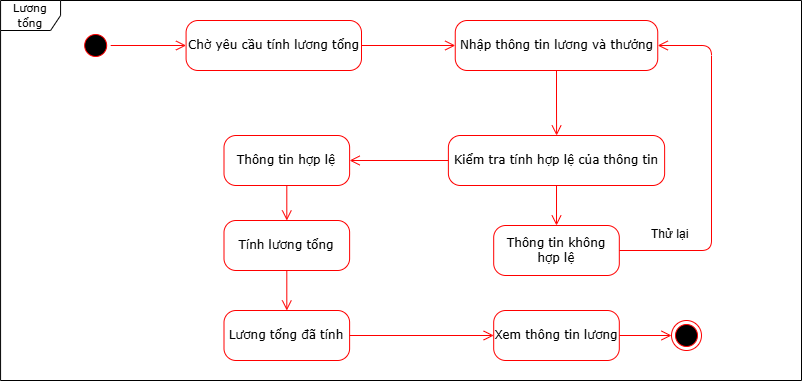

The diagram above was exported from draw.io. Its source (the exported page's mxGraphModel, read from the mxfile embedded in the PNG):
<mxGraphModel dx="800" dy="-4749" grid="1" gridSize="10" guides="1" tooltips="1" connect="1" arrows="1" fold="1" page="1" pageScale="1" pageWidth="850" pageHeight="1100" math="0" shadow="0">
  <root>
    <mxCell id="0" />
    <mxCell id="1" parent="0" />
    <mxCell id="8dGHt6rtajngYl22ZWgp-231" value="" style="ellipse;html=1;shape=startState;fillColor=#000000;strokeColor=#ff0000;rounded=1;shadow=0;comic=0;labelBackgroundColor=none;fontFamily=Verdana;fontSize=12;fontColor=#000000;align=center;direction=south;" vertex="1" parent="1">
      <mxGeometry x="1379.17" y="5830" width="30" height="30" as="geometry" />
    </mxCell>
    <mxCell id="8dGHt6rtajngYl22ZWgp-232" value="" style="ellipse;html=1;shape=endState;fillColor=#000000;strokeColor=#ff0000;rounded=1;shadow=0;comic=0;labelBackgroundColor=none;fontFamily=Verdana;fontSize=12;fontColor=#000000;align=center;" vertex="1" parent="1">
      <mxGeometry x="1970" y="6120" width="30" height="30" as="geometry" />
    </mxCell>
    <mxCell id="8dGHt6rtajngYl22ZWgp-233" value="Chờ yêu cầu tính lương tổng" style="rounded=1;whiteSpace=wrap;html=1;arcSize=24;fillColor=#FFFFFF;strokeColor=#ff0000;shadow=0;comic=0;labelBackgroundColor=none;fontFamily=Verdana;fontSize=12;fontColor=#000000;align=center;" vertex="1" parent="1">
      <mxGeometry x="1484.58" y="5820" width="175.42" height="50" as="geometry" />
    </mxCell>
    <mxCell id="8dGHt6rtajngYl22ZWgp-234" style="edgeStyle=orthogonalEdgeStyle;html=1;labelBackgroundColor=none;endArrow=open;endSize=8;strokeColor=#ff0000;fontFamily=Verdana;fontSize=12;align=left;exitX=0.5;exitY=0;exitDx=0;exitDy=0;entryX=0;entryY=0.5;entryDx=0;entryDy=0;" edge="1" parent="1" source="8dGHt6rtajngYl22ZWgp-231" target="8dGHt6rtajngYl22ZWgp-233">
      <mxGeometry relative="1" as="geometry">
        <mxPoint x="1839.17" y="5880" as="sourcePoint" />
        <mxPoint x="1839.17" y="5940" as="targetPoint" />
      </mxGeometry>
    </mxCell>
    <mxCell id="8dGHt6rtajngYl22ZWgp-235" value="Nhập thông tin lương và thưởng" style="rounded=1;whiteSpace=wrap;html=1;arcSize=24;fillColor=#FFFFFF;strokeColor=#ff0000;shadow=0;comic=0;labelBackgroundColor=none;fontFamily=Verdana;fontSize=12;fontColor=#000000;align=center;" vertex="1" parent="1">
      <mxGeometry x="1753.75" y="5820" width="202.5" height="50" as="geometry" />
    </mxCell>
    <mxCell id="8dGHt6rtajngYl22ZWgp-236" value="Kiểm tra tính hợp lệ của thông tin" style="rounded=1;whiteSpace=wrap;html=1;arcSize=24;fillColor=#FFFFFF;strokeColor=#ff0000;shadow=0;comic=0;labelBackgroundColor=none;fontFamily=Verdana;fontSize=12;fontColor=#000000;align=center;" vertex="1" parent="1">
      <mxGeometry x="1746.88" y="5935" width="216.25" height="50" as="geometry" />
    </mxCell>
    <mxCell id="8dGHt6rtajngYl22ZWgp-237" value="Thông tin hợp lệ" style="rounded=1;whiteSpace=wrap;html=1;arcSize=24;fillColor=#FFFFFF;strokeColor=#ff0000;shadow=0;comic=0;labelBackgroundColor=none;fontFamily=Verdana;fontSize=12;fontColor=#000000;align=center;" vertex="1" parent="1">
      <mxGeometry x="1522.5" y="5935" width="125.62" height="50" as="geometry" />
    </mxCell>
    <mxCell id="8dGHt6rtajngYl22ZWgp-238" value="Thông tin không hợp lệ" style="rounded=1;whiteSpace=wrap;html=1;arcSize=24;fillColor=#FFFFFF;strokeColor=#ff0000;shadow=0;comic=0;labelBackgroundColor=none;fontFamily=Verdana;fontSize=12;fontColor=#000000;align=center;" vertex="1" parent="1">
      <mxGeometry x="1792.19" y="6025" width="125.62" height="50" as="geometry" />
    </mxCell>
    <mxCell id="8dGHt6rtajngYl22ZWgp-239" value="Tính lương tổng" style="rounded=1;whiteSpace=wrap;html=1;arcSize=24;fillColor=#FFFFFF;strokeColor=#ff0000;shadow=0;comic=0;labelBackgroundColor=none;fontFamily=Verdana;fontSize=12;fontColor=#000000;align=center;" vertex="1" parent="1">
      <mxGeometry x="1522.5" y="6020" width="125.62" height="50" as="geometry" />
    </mxCell>
    <mxCell id="8dGHt6rtajngYl22ZWgp-240" value="Lương tổng đã tính" style="rounded=1;whiteSpace=wrap;html=1;arcSize=24;fillColor=#FFFFFF;strokeColor=#ff0000;shadow=0;comic=0;labelBackgroundColor=none;fontFamily=Verdana;fontSize=12;fontColor=#000000;align=center;" vertex="1" parent="1">
      <mxGeometry x="1522.5" y="6110" width="125.62" height="50" as="geometry" />
    </mxCell>
    <mxCell id="8dGHt6rtajngYl22ZWgp-241" value="Xem thông tin lương" style="rounded=1;whiteSpace=wrap;html=1;arcSize=24;fillColor=#FFFFFF;strokeColor=#ff0000;shadow=0;comic=0;labelBackgroundColor=none;fontFamily=Verdana;fontSize=12;fontColor=#000000;align=center;" vertex="1" parent="1">
      <mxGeometry x="1792.19" y="6110" width="125.62" height="50" as="geometry" />
    </mxCell>
    <mxCell id="8dGHt6rtajngYl22ZWgp-242" style="edgeStyle=orthogonalEdgeStyle;html=1;labelBackgroundColor=none;endArrow=open;endSize=8;strokeColor=#ff0000;fontFamily=Verdana;fontSize=12;align=left;exitX=1;exitY=0.5;exitDx=0;exitDy=0;entryX=0;entryY=0.5;entryDx=0;entryDy=0;" edge="1" parent="1" source="8dGHt6rtajngYl22ZWgp-233" target="8dGHt6rtajngYl22ZWgp-235">
      <mxGeometry relative="1" as="geometry">
        <mxPoint x="1419" y="5855" as="sourcePoint" />
        <mxPoint x="1495" y="5855" as="targetPoint" />
      </mxGeometry>
    </mxCell>
    <mxCell id="8dGHt6rtajngYl22ZWgp-243" style="edgeStyle=orthogonalEdgeStyle;html=1;labelBackgroundColor=none;endArrow=open;endSize=8;strokeColor=#ff0000;fontFamily=Verdana;fontSize=12;align=left;exitX=0.5;exitY=1;exitDx=0;exitDy=0;" edge="1" parent="1" source="8dGHt6rtajngYl22ZWgp-235" target="8dGHt6rtajngYl22ZWgp-236">
      <mxGeometry relative="1" as="geometry">
        <mxPoint x="1429" y="5865" as="sourcePoint" />
        <mxPoint x="1505" y="5865" as="targetPoint" />
      </mxGeometry>
    </mxCell>
    <mxCell id="8dGHt6rtajngYl22ZWgp-244" style="edgeStyle=orthogonalEdgeStyle;html=1;labelBackgroundColor=none;endArrow=open;endSize=8;strokeColor=#ff0000;fontFamily=Verdana;fontSize=12;align=left;exitX=0.5;exitY=1;exitDx=0;exitDy=0;" edge="1" parent="1" source="8dGHt6rtajngYl22ZWgp-236" target="8dGHt6rtajngYl22ZWgp-238">
      <mxGeometry relative="1" as="geometry">
        <mxPoint x="1439" y="5875" as="sourcePoint" />
        <mxPoint x="1515" y="5875" as="targetPoint" />
      </mxGeometry>
    </mxCell>
    <mxCell id="8dGHt6rtajngYl22ZWgp-245" style="edgeStyle=orthogonalEdgeStyle;html=1;labelBackgroundColor=none;endArrow=open;endSize=8;strokeColor=#ff0000;fontFamily=Verdana;fontSize=12;align=left;exitX=0;exitY=0.5;exitDx=0;exitDy=0;entryX=1;entryY=0.5;entryDx=0;entryDy=0;" edge="1" parent="1" source="8dGHt6rtajngYl22ZWgp-236" target="8dGHt6rtajngYl22ZWgp-237">
      <mxGeometry relative="1" as="geometry">
        <mxPoint x="1449" y="5885" as="sourcePoint" />
        <mxPoint x="1525" y="5885" as="targetPoint" />
      </mxGeometry>
    </mxCell>
    <mxCell id="8dGHt6rtajngYl22ZWgp-246" style="edgeStyle=orthogonalEdgeStyle;html=1;labelBackgroundColor=none;endArrow=open;endSize=8;strokeColor=#ff0000;fontFamily=Verdana;fontSize=12;align=left;exitX=0.5;exitY=1;exitDx=0;exitDy=0;" edge="1" parent="1" source="8dGHt6rtajngYl22ZWgp-237" target="8dGHt6rtajngYl22ZWgp-239">
      <mxGeometry relative="1" as="geometry">
        <mxPoint x="1459" y="5895" as="sourcePoint" />
        <mxPoint x="1535" y="5895" as="targetPoint" />
      </mxGeometry>
    </mxCell>
    <mxCell id="8dGHt6rtajngYl22ZWgp-247" style="edgeStyle=orthogonalEdgeStyle;html=1;labelBackgroundColor=none;endArrow=open;endSize=8;strokeColor=#ff0000;fontFamily=Verdana;fontSize=12;align=left;exitX=0.5;exitY=1;exitDx=0;exitDy=0;" edge="1" parent="1" source="8dGHt6rtajngYl22ZWgp-239" target="8dGHt6rtajngYl22ZWgp-240">
      <mxGeometry relative="1" as="geometry">
        <mxPoint x="1469" y="5905" as="sourcePoint" />
        <mxPoint x="1545" y="5905" as="targetPoint" />
      </mxGeometry>
    </mxCell>
    <mxCell id="8dGHt6rtajngYl22ZWgp-248" style="edgeStyle=orthogonalEdgeStyle;html=1;labelBackgroundColor=none;endArrow=open;endSize=8;strokeColor=#ff0000;fontFamily=Verdana;fontSize=12;align=left;exitX=1;exitY=0.5;exitDx=0;exitDy=0;entryX=0;entryY=0.5;entryDx=0;entryDy=0;" edge="1" parent="1" source="8dGHt6rtajngYl22ZWgp-240" target="8dGHt6rtajngYl22ZWgp-241">
      <mxGeometry relative="1" as="geometry">
        <mxPoint x="1479" y="5915" as="sourcePoint" />
        <mxPoint x="1555" y="5915" as="targetPoint" />
      </mxGeometry>
    </mxCell>
    <mxCell id="8dGHt6rtajngYl22ZWgp-249" style="edgeStyle=orthogonalEdgeStyle;html=1;labelBackgroundColor=none;endArrow=open;endSize=8;strokeColor=#ff0000;fontFamily=Verdana;fontSize=12;align=left;exitX=1;exitY=0.5;exitDx=0;exitDy=0;entryX=0;entryY=0.5;entryDx=0;entryDy=0;fontStyle=1" edge="1" parent="1" source="8dGHt6rtajngYl22ZWgp-241" target="8dGHt6rtajngYl22ZWgp-232">
      <mxGeometry relative="1" as="geometry">
        <mxPoint x="1489" y="5925" as="sourcePoint" />
        <mxPoint x="1565" y="5925" as="targetPoint" />
      </mxGeometry>
    </mxCell>
    <mxCell id="8dGHt6rtajngYl22ZWgp-250" style="edgeStyle=orthogonalEdgeStyle;html=1;labelBackgroundColor=none;endArrow=open;endSize=8;strokeColor=#ff0000;fontFamily=Verdana;fontSize=12;align=left;exitX=1;exitY=0.5;exitDx=0;exitDy=0;entryX=1;entryY=0.5;entryDx=0;entryDy=0;" edge="1" parent="1" source="8dGHt6rtajngYl22ZWgp-238" target="8dGHt6rtajngYl22ZWgp-235">
      <mxGeometry relative="1" as="geometry">
        <mxPoint x="1865" y="5880" as="sourcePoint" />
        <mxPoint x="1865" y="5945" as="targetPoint" />
        <Array as="points">
          <mxPoint x="2010" y="6050" />
          <mxPoint x="2010" y="5845" />
        </Array>
      </mxGeometry>
    </mxCell>
    <mxCell id="8dGHt6rtajngYl22ZWgp-251" value="Thử lại" style="text;whiteSpace=wrap;html=1;" vertex="1" parent="1">
      <mxGeometry x="1948.33" y="6020" width="90" height="40" as="geometry" />
    </mxCell>
    <mxCell id="8dGHt6rtajngYl22ZWgp-252" value="&lt;span style=&quot;font-size: 11px;&quot;&gt;Lương tổng&lt;/span&gt;" style="shape=umlFrame;whiteSpace=wrap;html=1;rounded=1;shadow=0;comic=0;labelBackgroundColor=none;strokeWidth=1;fontFamily=Verdana;fontSize=12;align=center;" vertex="1" parent="1">
      <mxGeometry x="1299.07" y="5800" width="800.93" height="380" as="geometry" />
    </mxCell>
  </root>
</mxGraphModel>